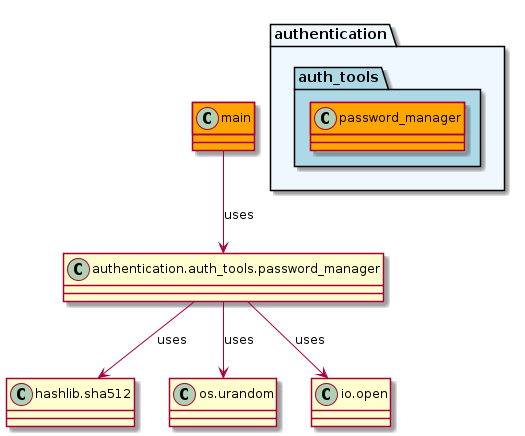

The diagram above was rendered by PlantUML. Its source (embedded in the PNG):
@startuml packages
set namespaceSeparator none

package "authentication" as authentication #aliceblue {
  package "auth_tools" as auth_tools #lightblue {
    class "password_manager" as password_manager #orange
  }
}

class "main" as main #orange

main --> authentication.auth_tools.password_manager : uses
authentication.auth_tools.password_manager --> "hashlib.sha512" : uses
authentication.auth_tools.password_manager --> "os.urandom" : uses
authentication.auth_tools.password_manager --> "io.open" : uses

@enduml